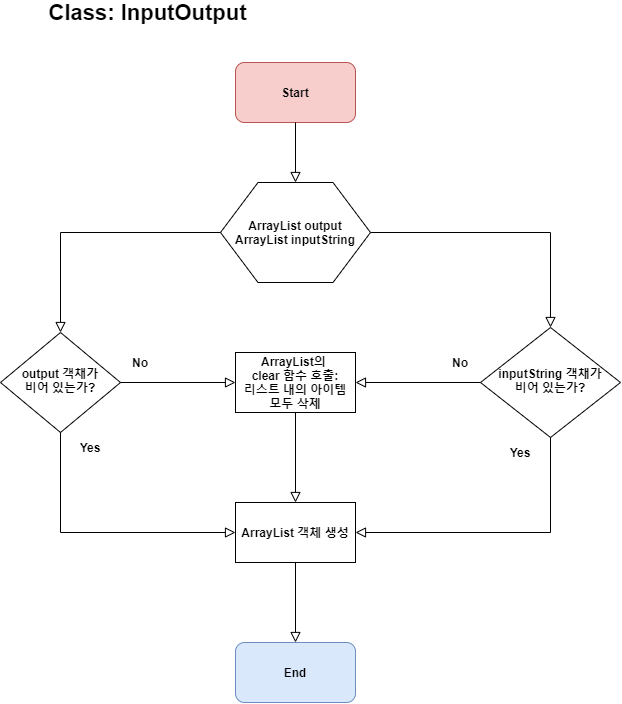

The diagram above was exported from draw.io. Its source (the exported page's mxGraphModel, read from the mxfile embedded in the PNG):
<mxGraphModel dx="996" dy="2078" grid="1" gridSize="10" guides="1" tooltips="1" connect="1" arrows="1" fold="1" page="1" pageScale="1" pageWidth="827" pageHeight="1169" math="0" shadow="0">
  <root>
    <mxCell id="WIyWlLk6GJQsqaUBKTNV-0" />
    <mxCell id="WIyWlLk6GJQsqaUBKTNV-1" parent="WIyWlLk6GJQsqaUBKTNV-0" />
    <mxCell id="18glNdsXd_jdXldV4Y7N-0" value="Class: InputOutput" style="text;html=1;strokeColor=none;fillColor=none;align=center;verticalAlign=middle;whiteSpace=wrap;rounded=0;fontSize=22;fontStyle=1" parent="WIyWlLk6GJQsqaUBKTNV-1" vertex="1">
      <mxGeometry x="115" y="-70" width="205" height="20" as="geometry" />
    </mxCell>
    <mxCell id="18glNdsXd_jdXldV4Y7N-1" value="Start" style="rounded=1;whiteSpace=wrap;html=1;fontSize=12;fillColor=#f8cecc;strokeColor=#b85450;fontStyle=1" parent="WIyWlLk6GJQsqaUBKTNV-1" vertex="1">
      <mxGeometry x="305" y="-10" width="120" height="60" as="geometry" />
    </mxCell>
    <mxCell id="18glNdsXd_jdXldV4Y7N-2" value="End" style="rounded=1;whiteSpace=wrap;html=1;fontSize=12;fillColor=#dae8fc;strokeColor=#6c8ebf;fontStyle=1" parent="WIyWlLk6GJQsqaUBKTNV-1" vertex="1">
      <mxGeometry x="305" y="570" width="120" height="60" as="geometry" />
    </mxCell>
    <mxCell id="18glNdsXd_jdXldV4Y7N-3" value="ArrayList output&lt;br&gt;ArrayList inputString" style="shape=hexagon;perimeter=hexagonPerimeter2;whiteSpace=wrap;html=1;fontSize=12;fontStyle=1" parent="WIyWlLk6GJQsqaUBKTNV-1" vertex="1">
      <mxGeometry x="290" y="110" width="150" height="100" as="geometry" />
    </mxCell>
    <mxCell id="18glNdsXd_jdXldV4Y7N-4" value="" style="rounded=0;html=1;jettySize=auto;orthogonalLoop=1;fontSize=11;endArrow=block;endFill=0;endSize=8;strokeWidth=1;shadow=0;labelBackgroundColor=none;edgeStyle=orthogonalEdgeStyle;exitX=0.5;exitY=1;exitDx=0;exitDy=0;entryX=0.5;entryY=0;entryDx=0;entryDy=0;" parent="WIyWlLk6GJQsqaUBKTNV-1" source="18glNdsXd_jdXldV4Y7N-1" target="18glNdsXd_jdXldV4Y7N-3" edge="1">
      <mxGeometry relative="1" as="geometry">
        <mxPoint x="-35" y="190" as="sourcePoint" />
        <mxPoint x="-35" y="240" as="targetPoint" />
      </mxGeometry>
    </mxCell>
    <mxCell id="18glNdsXd_jdXldV4Y7N-5" value="inputString 객채가&lt;br&gt;비어 있는가?" style="rhombus;whiteSpace=wrap;html=1;shadow=0;fontFamily=Helvetica;fontSize=12;align=center;strokeWidth=1;spacing=6;spacingTop=-4;fontStyle=1" parent="WIyWlLk6GJQsqaUBKTNV-1" vertex="1">
      <mxGeometry x="550" y="255" width="140" height="110" as="geometry" />
    </mxCell>
    <mxCell id="18glNdsXd_jdXldV4Y7N-6" value="" style="rounded=0;html=1;jettySize=auto;orthogonalLoop=1;fontSize=11;endArrow=block;endFill=0;endSize=8;strokeWidth=1;shadow=0;labelBackgroundColor=none;edgeStyle=orthogonalEdgeStyle;exitX=1;exitY=0.5;exitDx=0;exitDy=0;entryX=0.5;entryY=0;entryDx=0;entryDy=0;" parent="WIyWlLk6GJQsqaUBKTNV-1" source="18glNdsXd_jdXldV4Y7N-3" target="18glNdsXd_jdXldV4Y7N-5" edge="1">
      <mxGeometry relative="1" as="geometry">
        <mxPoint x="375" y="60" as="sourcePoint" />
        <mxPoint x="375" y="120" as="targetPoint" />
      </mxGeometry>
    </mxCell>
    <mxCell id="18glNdsXd_jdXldV4Y7N-7" value="output 객채가&lt;br&gt;비어 있는가?" style="rhombus;whiteSpace=wrap;html=1;shadow=0;fontFamily=Helvetica;fontSize=12;align=center;strokeWidth=1;spacing=6;spacingTop=-4;fontStyle=1" parent="WIyWlLk6GJQsqaUBKTNV-1" vertex="1">
      <mxGeometry x="70" y="260" width="120" height="100" as="geometry" />
    </mxCell>
    <mxCell id="18glNdsXd_jdXldV4Y7N-8" value="" style="rounded=0;html=1;jettySize=auto;orthogonalLoop=1;fontSize=11;endArrow=block;endFill=0;endSize=8;strokeWidth=1;shadow=0;labelBackgroundColor=none;edgeStyle=orthogonalEdgeStyle;exitX=0;exitY=0.5;exitDx=0;exitDy=0;entryX=0.5;entryY=0;entryDx=0;entryDy=0;" parent="WIyWlLk6GJQsqaUBKTNV-1" source="18glNdsXd_jdXldV4Y7N-3" target="18glNdsXd_jdXldV4Y7N-7" edge="1">
      <mxGeometry relative="1" as="geometry">
        <mxPoint x="450" y="170" as="sourcePoint" />
        <mxPoint x="505" y="270" as="targetPoint" />
      </mxGeometry>
    </mxCell>
    <mxCell id="18glNdsXd_jdXldV4Y7N-9" value="ArrayList 객체 생성" style="rounded=0;whiteSpace=wrap;html=1;fontStyle=1" parent="WIyWlLk6GJQsqaUBKTNV-1" vertex="1">
      <mxGeometry x="305" y="430" width="120" height="60" as="geometry" />
    </mxCell>
    <mxCell id="18glNdsXd_jdXldV4Y7N-10" value="" style="rounded=0;html=1;jettySize=auto;orthogonalLoop=1;fontSize=11;endArrow=block;endFill=0;endSize=8;strokeWidth=1;shadow=0;labelBackgroundColor=none;edgeStyle=orthogonalEdgeStyle;exitX=0.5;exitY=1;exitDx=0;exitDy=0;entryX=0;entryY=0.5;entryDx=0;entryDy=0;" parent="WIyWlLk6GJQsqaUBKTNV-1" source="18glNdsXd_jdXldV4Y7N-7" target="18glNdsXd_jdXldV4Y7N-9" edge="1">
      <mxGeometry relative="1" as="geometry">
        <mxPoint x="290" y="390" as="sourcePoint" />
        <mxPoint x="230" y="490" as="targetPoint" />
      </mxGeometry>
    </mxCell>
    <mxCell id="18glNdsXd_jdXldV4Y7N-11" value="" style="rounded=0;html=1;jettySize=auto;orthogonalLoop=1;fontSize=11;endArrow=block;endFill=0;endSize=8;strokeWidth=1;shadow=0;labelBackgroundColor=none;edgeStyle=orthogonalEdgeStyle;exitX=0.5;exitY=1;exitDx=0;exitDy=0;entryX=1;entryY=0.5;entryDx=0;entryDy=0;" parent="WIyWlLk6GJQsqaUBKTNV-1" source="18glNdsXd_jdXldV4Y7N-5" target="18glNdsXd_jdXldV4Y7N-9" edge="1">
      <mxGeometry relative="1" as="geometry">
        <mxPoint x="240" y="370" as="sourcePoint" />
        <mxPoint x="325" y="460" as="targetPoint" />
      </mxGeometry>
    </mxCell>
    <mxCell id="18glNdsXd_jdXldV4Y7N-12" value="Yes&lt;span style=&quot;color: rgba(0 , 0 , 0 , 0) ; font-family: monospace ; font-size: 0px&quot;&gt;%3CmxGraphModel%3E%3Croot%3E%3CmxCell%20id%3D%220%22%2F%3E%3CmxCell%20id%3D%221%22%20parent%3D%220%22%2F%3E%3CmxCell%20id%3D%222%22%20value%3D%22%22%20style%3D%22rounded%3D0%3Bhtml%3D1%3BjettySize%3Dauto%3BorthogonalLoop%3D1%3BfontSize%3D11%3BendArrow%3Dblock%3BendFill%3D0%3BendSize%3D8%3BstrokeWidth%3D1%3Bshadow%3D0%3BlabelBackgroundColor%3Dnone%3BedgeStyle%3DorthogonalEdgeStyle%3BexitX%3D0.5%3BexitY%3D1%3BexitDx%3D0%3BexitDy%3D0%3BentryX%3D0%3BentryY%3D0.5%3BentryDx%3D0%3BentryDy%3D0%3B%22%20edge%3D%221%22%20parent%3D%221%22%3E%3CmxGeometry%20relative%3D%221%22%20as%3D%22geometry%22%3E%3CmxPoint%20x%3D%22495%22%20y%3D%22300%22%20as%3D%22sourcePoint%22%2F%3E%3CmxPoint%20x%3D%22580%22%20y%3D%22390%22%20as%3D%22targetPoint%22%2F%3E%3C%2FmxGeometry%3E%3C%2FmxCell%3E%3C%2Froot%3E%3C%2FmxGraphModel%3E&lt;/span&gt;" style="text;html=1;strokeColor=none;fillColor=none;align=center;verticalAlign=middle;whiteSpace=wrap;rounded=0;fontStyle=1" parent="WIyWlLk6GJQsqaUBKTNV-1" vertex="1">
      <mxGeometry x="140" y="365" width="40" height="20" as="geometry" />
    </mxCell>
    <mxCell id="18glNdsXd_jdXldV4Y7N-13" value="Yes&lt;span style=&quot;color: rgba(0 , 0 , 0 , 0) ; font-family: monospace ; font-size: 0px&quot;&gt;%3CmxGraphModel%3E%3Croot%3E%3CmxCell%20id%3D%220%22%2F%3E%3CmxCell%20id%3D%221%22%20parent%3D%220%22%2F%3E%3CmxCell%20id%3D%222%22%20value%3D%22%22%20style%3D%22rounded%3D0%3Bhtml%3D1%3BjettySize%3Dauto%3BorthogonalLoop%3D1%3BfontSize%3D11%3BendArrow%3Dblock%3BendFill%3D0%3BendSize%3D8%3BstrokeWidth%3D1%3Bshadow%3D0%3BlabelBackgroundColor%3Dnone%3BedgeStyle%3DorthogonalEdgeStyle%3BexitX%3D0.5%3BexitY%3D1%3BexitDx%3D0%3BexitDy%3D0%3BentryX%3D0%3BentryY%3D0.5%3BentryDx%3D0%3BentryDy%3D0%3B%22%20edge%3D%221%22%20parent%3D%221%22%3E%3CmxGeometry%20relative%3D%221%22%20as%3D%22geometry%22%3E%3CmxPoint%20x%3D%22495%22%20y%3D%22300%22%20as%3D%22sourcePoint%22%2F%3E%3CmxPoint%20x%3D%22580%22%20y%3D%22390%22%20as%3D%22targetPoint%22%2F%3E%3C%2FmxGeometry%3E%3C%2FmxCell%3E%3C%2Froot%3E%3C%2FmxGraphModel%3E&lt;/span&gt;" style="text;html=1;strokeColor=none;fillColor=none;align=center;verticalAlign=middle;whiteSpace=wrap;rounded=0;fontStyle=1" parent="WIyWlLk6GJQsqaUBKTNV-1" vertex="1">
      <mxGeometry x="570" y="370" width="40" height="20" as="geometry" />
    </mxCell>
    <mxCell id="18glNdsXd_jdXldV4Y7N-14" value="ArrayList의 &lt;br&gt;clear 함수 호출:&lt;br&gt;리스트 내의 아이템&lt;br&gt;모두 삭제" style="rounded=0;whiteSpace=wrap;html=1;fontStyle=1" parent="WIyWlLk6GJQsqaUBKTNV-1" vertex="1">
      <mxGeometry x="305" y="280" width="120" height="60" as="geometry" />
    </mxCell>
    <mxCell id="18glNdsXd_jdXldV4Y7N-17" value="No" style="text;html=1;strokeColor=none;fillColor=none;align=center;verticalAlign=middle;whiteSpace=wrap;rounded=0;fontStyle=1" parent="WIyWlLk6GJQsqaUBKTNV-1" vertex="1">
      <mxGeometry x="510" y="280" width="40" height="20" as="geometry" />
    </mxCell>
    <mxCell id="18glNdsXd_jdXldV4Y7N-18" value="No" style="text;html=1;strokeColor=none;fillColor=none;align=center;verticalAlign=middle;whiteSpace=wrap;rounded=0;fontStyle=1" parent="WIyWlLk6GJQsqaUBKTNV-1" vertex="1">
      <mxGeometry x="190" y="280" width="40" height="20" as="geometry" />
    </mxCell>
    <mxCell id="18glNdsXd_jdXldV4Y7N-19" value="" style="rounded=0;html=1;jettySize=auto;orthogonalLoop=1;fontSize=11;endArrow=block;endFill=0;endSize=8;strokeWidth=1;shadow=0;labelBackgroundColor=none;edgeStyle=orthogonalEdgeStyle;exitX=1;exitY=0.5;exitDx=0;exitDy=0;entryX=0;entryY=0.5;entryDx=0;entryDy=0;" parent="WIyWlLk6GJQsqaUBKTNV-1" source="18glNdsXd_jdXldV4Y7N-7" target="18glNdsXd_jdXldV4Y7N-14" edge="1">
      <mxGeometry relative="1" as="geometry">
        <mxPoint x="300.0000000000001" y="169.99999999999977" as="sourcePoint" />
        <mxPoint x="140" y="269.9999999999998" as="targetPoint" />
      </mxGeometry>
    </mxCell>
    <mxCell id="18glNdsXd_jdXldV4Y7N-21" value="" style="rounded=0;html=1;jettySize=auto;orthogonalLoop=1;fontSize=11;endArrow=block;endFill=0;endSize=8;strokeWidth=1;shadow=0;labelBackgroundColor=none;edgeStyle=orthogonalEdgeStyle;entryX=1;entryY=0.5;entryDx=0;entryDy=0;" parent="WIyWlLk6GJQsqaUBKTNV-1" source="18glNdsXd_jdXldV4Y7N-5" target="18glNdsXd_jdXldV4Y7N-14" edge="1">
      <mxGeometry relative="1" as="geometry">
        <mxPoint x="200" y="319.9999999999998" as="sourcePoint" />
        <mxPoint x="315.0000000000001" y="319.9999999999998" as="targetPoint" />
      </mxGeometry>
    </mxCell>
    <mxCell id="yZAxBXtd-_NBCPjG31vj-0" value="" style="rounded=0;html=1;jettySize=auto;orthogonalLoop=1;fontSize=11;endArrow=block;endFill=0;endSize=8;strokeWidth=1;shadow=0;labelBackgroundColor=none;edgeStyle=orthogonalEdgeStyle;exitX=0.5;exitY=1;exitDx=0;exitDy=0;entryX=0.5;entryY=0;entryDx=0;entryDy=0;" edge="1" parent="WIyWlLk6GJQsqaUBKTNV-1" source="18glNdsXd_jdXldV4Y7N-14" target="18glNdsXd_jdXldV4Y7N-9">
      <mxGeometry relative="1" as="geometry">
        <mxPoint x="630" y="375" as="sourcePoint" />
        <mxPoint x="435" y="470" as="targetPoint" />
      </mxGeometry>
    </mxCell>
    <mxCell id="yZAxBXtd-_NBCPjG31vj-1" value="" style="rounded=0;html=1;jettySize=auto;orthogonalLoop=1;fontSize=11;endArrow=block;endFill=0;endSize=8;strokeWidth=1;shadow=0;labelBackgroundColor=none;edgeStyle=orthogonalEdgeStyle;exitX=0.5;exitY=1;exitDx=0;exitDy=0;entryX=0.5;entryY=0;entryDx=0;entryDy=0;" edge="1" parent="WIyWlLk6GJQsqaUBKTNV-1" source="18glNdsXd_jdXldV4Y7N-9" target="18glNdsXd_jdXldV4Y7N-2">
      <mxGeometry relative="1" as="geometry">
        <mxPoint x="375" y="350" as="sourcePoint" />
        <mxPoint x="375" y="440" as="targetPoint" />
      </mxGeometry>
    </mxCell>
  </root>
</mxGraphModel>